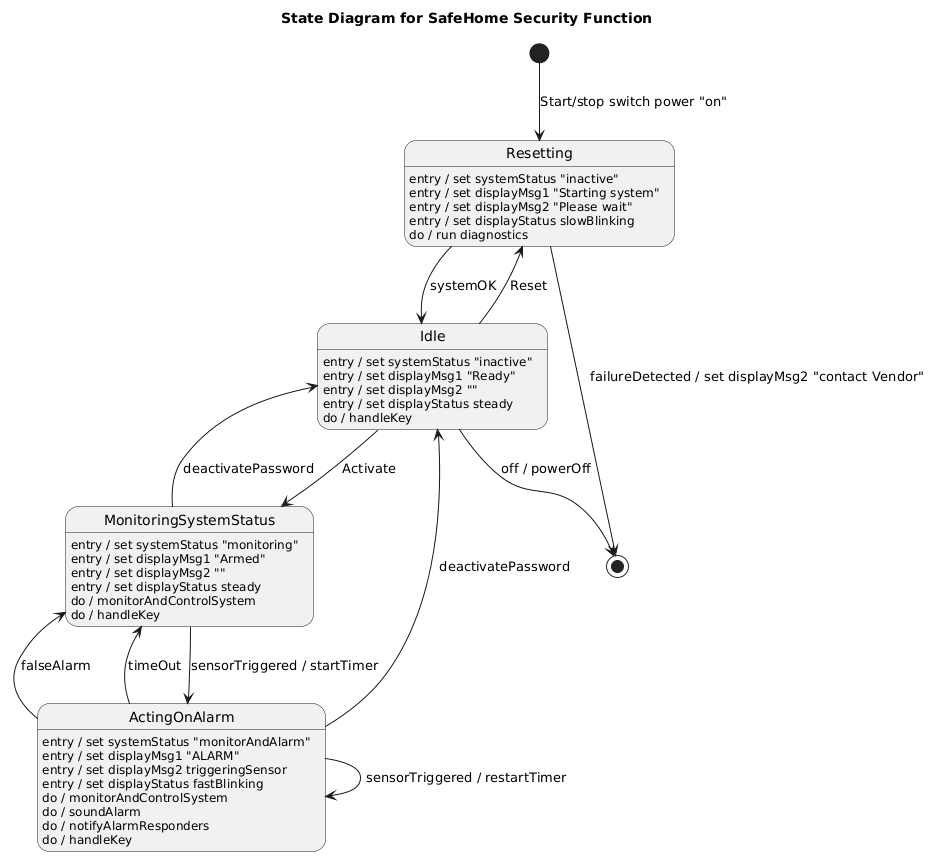

The diagram above was rendered by PlantUML. Its source (embedded in the PNG):
@startuml
title State Diagram for SafeHome Security Function

[*] --> Resetting : Start/stop switch power "on"

state Resetting {
}

Resetting : entry / set systemStatus "inactive"
Resetting : entry / set displayMsg1 "Starting system"
Resetting : entry / set displayMsg2 "Please wait"
Resetting : entry / set displayStatus slowBlinking
Resetting : do / run diagnostics

state Idle {
}

Idle : entry / set systemStatus "inactive"
Idle : entry / set displayMsg1 "Ready"
Idle : entry / set displayMsg2 ""
Idle : entry / set displayStatus steady
Idle : do / handleKey

state "MonitoringSystemStatus" as Monitoring {
}

Monitoring : entry / set systemStatus "monitoring"
Monitoring : entry / set displayMsg1 "Armed"
Monitoring : entry / set displayMsg2 ""
Monitoring : entry / set displayStatus steady
Monitoring : do / monitorAndControlSystem
Monitoring : do / handleKey

state "ActingOnAlarm" as Acting {
}

Acting : entry / set systemStatus "monitorAndAlarm"
Acting : entry / set displayMsg1 "ALARM"
Acting : entry / set displayMsg2 triggeringSensor
Acting : entry / set displayStatus fastBlinking
Acting : do / monitorAndControlSystem
Acting : do / soundAlarm
Acting : do / notifyAlarmResponders
Acting : do / handleKey

' Transitions
Resetting --> Idle : systemOK
Resetting --> [*] : failureDetected / set displayMsg2 "contact Vendor"

Idle --> Resetting : Reset
Idle --> Monitoring : Activate
Idle --> [*] : off / powerOff

Monitoring --> Acting : sensorTriggered / startTimer
Monitoring --> Idle : deactivatePassword

Acting --> Monitoring : falseAlarm
Acting --> Monitoring : timeOut
Acting --> Idle : deactivatePassword
Acting --> Acting : sensorTriggered / restartTimer
@enduml